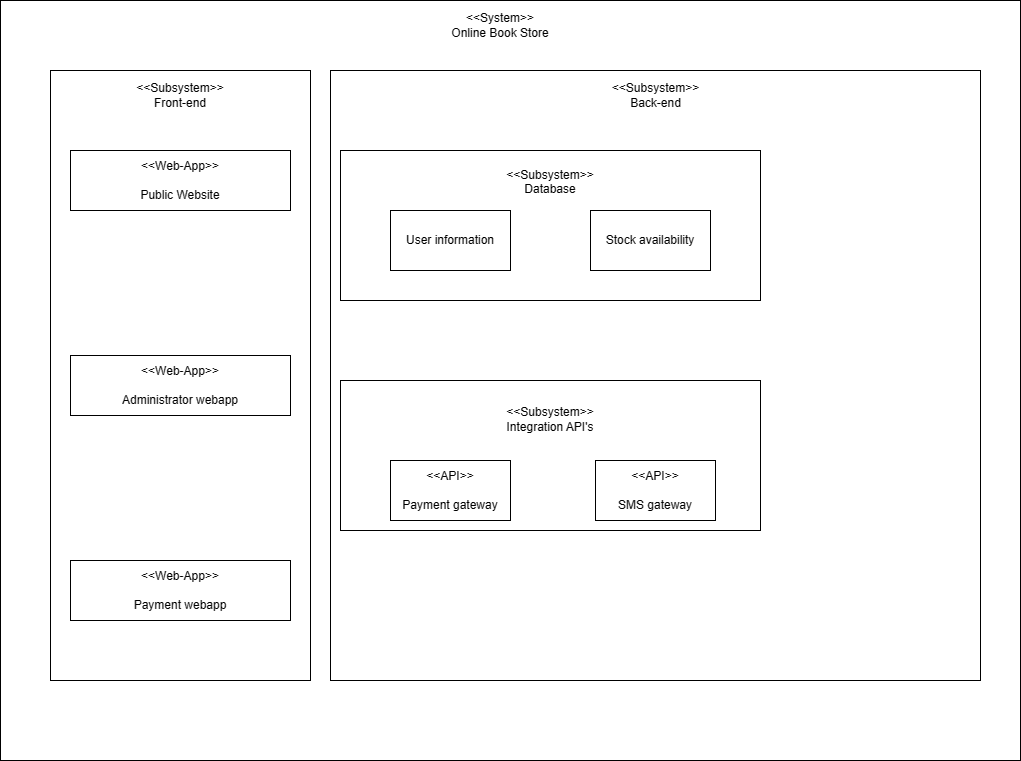

The diagram above was exported from draw.io. Its source (the exported page's mxGraphModel, read from the mxfile embedded in the PNG):
<mxGraphModel dx="1386" dy="785" grid="1" gridSize="10" guides="1" tooltips="1" connect="1" arrows="1" fold="1" page="1" pageScale="1" pageWidth="1100" pageHeight="850" background="none" math="0" shadow="0">
  <root>
    <mxCell id="0" />
    <mxCell id="1" parent="0" />
    <mxCell id="FZrrdTFIa_E3ua6HR_0u-1" value="" style="rounded=0;whiteSpace=wrap;html=1;" vertex="1" parent="1">
      <mxGeometry x="60" y="40" width="1020" height="760" as="geometry" />
    </mxCell>
    <mxCell id="FZrrdTFIa_E3ua6HR_0u-5" value="" style="rounded=0;whiteSpace=wrap;html=1;" vertex="1" parent="1">
      <mxGeometry x="110" y="110" width="260" height="610" as="geometry" />
    </mxCell>
    <mxCell id="FZrrdTFIa_E3ua6HR_0u-6" value="&amp;lt;&amp;lt;System&amp;gt;&amp;gt;&lt;br&gt;Online Book Store" style="text;html=1;strokeColor=none;fillColor=none;align=center;verticalAlign=middle;whiteSpace=wrap;rounded=0;" vertex="1" parent="1">
      <mxGeometry x="500" y="50" width="120" height="30" as="geometry" />
    </mxCell>
    <mxCell id="FZrrdTFIa_E3ua6HR_0u-7" value="&amp;lt;&amp;lt;Subsystem&amp;gt;&amp;gt;&lt;br&gt;Front-end" style="text;html=1;strokeColor=none;fillColor=none;align=center;verticalAlign=middle;whiteSpace=wrap;rounded=0;" vertex="1" parent="1">
      <mxGeometry x="120" y="120" width="240" height="30" as="geometry" />
    </mxCell>
    <mxCell id="FZrrdTFIa_E3ua6HR_0u-9" value="&amp;lt;&amp;lt;Web-App&amp;gt;&amp;gt;&lt;br&gt;&lt;br&gt;Public Website" style="rounded=0;whiteSpace=wrap;html=1;" vertex="1" parent="1">
      <mxGeometry x="130" y="190" width="220" height="60" as="geometry" />
    </mxCell>
    <mxCell id="FZrrdTFIa_E3ua6HR_0u-10" value="&amp;lt;&amp;lt;Web-App&amp;gt;&amp;gt;&lt;br&gt;&lt;br&gt;Administrator webapp" style="rounded=0;whiteSpace=wrap;html=1;" vertex="1" parent="1">
      <mxGeometry x="130" y="395" width="220" height="60" as="geometry" />
    </mxCell>
    <mxCell id="FZrrdTFIa_E3ua6HR_0u-11" value="&amp;lt;&amp;lt;Web-App&amp;gt;&amp;gt;&lt;br&gt;&lt;br&gt;Payment webapp" style="rounded=0;whiteSpace=wrap;html=1;" vertex="1" parent="1">
      <mxGeometry x="130" y="600" width="220" height="60" as="geometry" />
    </mxCell>
    <mxCell id="FZrrdTFIa_E3ua6HR_0u-12" value="" style="rounded=0;whiteSpace=wrap;html=1;" vertex="1" parent="1">
      <mxGeometry x="390" y="110" width="650" height="610" as="geometry" />
    </mxCell>
    <mxCell id="FZrrdTFIa_E3ua6HR_0u-13" value="&amp;lt;&amp;lt;Subsystem&amp;gt;&amp;gt;&lt;br&gt;Back-end" style="text;html=1;strokeColor=none;fillColor=none;align=center;verticalAlign=middle;whiteSpace=wrap;rounded=0;" vertex="1" parent="1">
      <mxGeometry x="667.5" y="120" width="95" height="30" as="geometry" />
    </mxCell>
    <mxCell id="FZrrdTFIa_E3ua6HR_0u-16" value="&amp;lt;&amp;lt;Subsystem&amp;gt;&amp;gt;&lt;br&gt;Database&lt;br&gt;&lt;br&gt;&lt;br&gt;&lt;br&gt;&lt;br&gt;&lt;br&gt;&lt;br&gt;" style="rounded=0;whiteSpace=wrap;html=1;" vertex="1" parent="1">
      <mxGeometry x="400" y="190" width="420" height="150" as="geometry" />
    </mxCell>
    <mxCell id="FZrrdTFIa_E3ua6HR_0u-18" value="Stock availability" style="rounded=0;whiteSpace=wrap;html=1;" vertex="1" parent="1">
      <mxGeometry x="650" y="250" width="120" height="60" as="geometry" />
    </mxCell>
    <mxCell id="FZrrdTFIa_E3ua6HR_0u-19" value="User information" style="rounded=0;whiteSpace=wrap;html=1;" vertex="1" parent="1">
      <mxGeometry x="450" y="250" width="120" height="60" as="geometry" />
    </mxCell>
    <mxCell id="FZrrdTFIa_E3ua6HR_0u-20" value="&amp;lt;&amp;lt;Subsystem&amp;gt;&amp;gt;&lt;br&gt;Integration API's&lt;br&gt;&lt;br&gt;&lt;br&gt;&lt;br&gt;&lt;br&gt;&lt;br&gt;" style="rounded=0;whiteSpace=wrap;html=1;" vertex="1" parent="1">
      <mxGeometry x="400" y="420" width="420" height="150" as="geometry" />
    </mxCell>
    <mxCell id="FZrrdTFIa_E3ua6HR_0u-21" value="&amp;lt;&amp;lt;API&amp;gt;&amp;gt;&lt;br&gt;&lt;br&gt;Payment gateway&lt;br&gt;" style="rounded=0;whiteSpace=wrap;html=1;" vertex="1" parent="1">
      <mxGeometry x="450" y="500" width="120" height="60" as="geometry" />
    </mxCell>
    <mxCell id="FZrrdTFIa_E3ua6HR_0u-22" value="&amp;lt;&amp;lt;API&amp;gt;&amp;gt;&lt;br&gt;&lt;br&gt;SMS gateway" style="rounded=0;whiteSpace=wrap;html=1;" vertex="1" parent="1">
      <mxGeometry x="655" y="500" width="120" height="60" as="geometry" />
    </mxCell>
  </root>
</mxGraphModel>